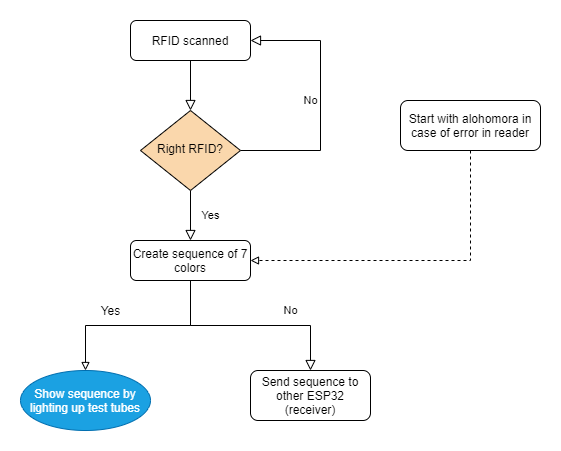

The diagram above was exported from draw.io. Its source (the exported page's mxGraphModel, read from the mxfile embedded in the PNG):
<mxGraphModel dx="1038" dy="580" grid="1" gridSize="10" guides="1" tooltips="1" connect="1" arrows="1" fold="1" page="1" pageScale="1" pageWidth="827" pageHeight="1169" math="0" shadow="0">
  <root>
    <mxCell id="WIyWlLk6GJQsqaUBKTNV-0" />
    <mxCell id="WIyWlLk6GJQsqaUBKTNV-1" parent="WIyWlLk6GJQsqaUBKTNV-0" />
    <mxCell id="WIyWlLk6GJQsqaUBKTNV-2" value="" style="rounded=0;html=1;jettySize=auto;orthogonalLoop=1;fontSize=11;endArrow=block;endFill=0;endSize=8;strokeWidth=1;shadow=0;labelBackgroundColor=none;edgeStyle=orthogonalEdgeStyle;" parent="WIyWlLk6GJQsqaUBKTNV-1" source="WIyWlLk6GJQsqaUBKTNV-3" target="WIyWlLk6GJQsqaUBKTNV-6" edge="1">
      <mxGeometry relative="1" as="geometry" />
    </mxCell>
    <mxCell id="WIyWlLk6GJQsqaUBKTNV-3" value="RFID scanned" style="rounded=1;whiteSpace=wrap;html=1;fontSize=12;glass=0;strokeWidth=1;shadow=0;" parent="WIyWlLk6GJQsqaUBKTNV-1" vertex="1">
      <mxGeometry x="160" y="80" width="120" height="40" as="geometry" />
    </mxCell>
    <mxCell id="WIyWlLk6GJQsqaUBKTNV-4" value="Yes" style="rounded=0;html=1;jettySize=auto;orthogonalLoop=1;fontSize=11;endArrow=block;endFill=0;endSize=8;strokeWidth=1;shadow=0;labelBackgroundColor=none;edgeStyle=orthogonalEdgeStyle;entryX=0.5;entryY=0;entryDx=0;entryDy=0;" parent="WIyWlLk6GJQsqaUBKTNV-1" source="WIyWlLk6GJQsqaUBKTNV-6" target="WIyWlLk6GJQsqaUBKTNV-12" edge="1">
      <mxGeometry y="20" relative="1" as="geometry">
        <mxPoint as="offset" />
        <mxPoint x="220" y="290" as="targetPoint" />
      </mxGeometry>
    </mxCell>
    <mxCell id="WIyWlLk6GJQsqaUBKTNV-5" value="No" style="edgeStyle=orthogonalEdgeStyle;rounded=0;html=1;jettySize=auto;orthogonalLoop=1;fontSize=11;endArrow=block;endFill=0;endSize=8;strokeWidth=1;shadow=0;labelBackgroundColor=none;entryX=1;entryY=0.5;entryDx=0;entryDy=0;" parent="WIyWlLk6GJQsqaUBKTNV-1" source="WIyWlLk6GJQsqaUBKTNV-6" target="WIyWlLk6GJQsqaUBKTNV-3" edge="1">
      <mxGeometry y="10" relative="1" as="geometry">
        <mxPoint as="offset" />
        <mxPoint x="350" y="90" as="targetPoint" />
        <Array as="points">
          <mxPoint x="350" y="210" />
          <mxPoint x="350" y="100" />
        </Array>
      </mxGeometry>
    </mxCell>
    <mxCell id="WIyWlLk6GJQsqaUBKTNV-6" value="Right RFID?" style="rhombus;whiteSpace=wrap;html=1;shadow=0;fontFamily=Helvetica;fontSize=12;align=center;strokeWidth=1;spacing=6;spacingTop=-4;fillColor=#fad7ac;" parent="WIyWlLk6GJQsqaUBKTNV-1" vertex="1">
      <mxGeometry x="170" y="170" width="100" height="80" as="geometry" />
    </mxCell>
    <mxCell id="WIyWlLk6GJQsqaUBKTNV-8" value="No" style="rounded=0;html=1;jettySize=auto;orthogonalLoop=1;fontSize=11;endArrow=block;endFill=0;endSize=8;strokeWidth=1;shadow=0;labelBackgroundColor=none;edgeStyle=orthogonalEdgeStyle;exitX=0.5;exitY=1;exitDx=0;exitDy=0;" parent="WIyWlLk6GJQsqaUBKTNV-1" source="WIyWlLk6GJQsqaUBKTNV-12" target="WIyWlLk6GJQsqaUBKTNV-11" edge="1">
      <mxGeometry x="0.381" y="15" relative="1" as="geometry">
        <mxPoint as="offset" />
        <mxPoint x="220" y="370" as="sourcePoint" />
      </mxGeometry>
    </mxCell>
    <mxCell id="WIyWlLk6GJQsqaUBKTNV-11" value="Send sequence to other ESP32 (receiver)" style="rounded=1;whiteSpace=wrap;html=1;fontSize=12;glass=0;strokeWidth=1;shadow=0;" parent="WIyWlLk6GJQsqaUBKTNV-1" vertex="1">
      <mxGeometry x="280" y="430" width="120" height="50" as="geometry" />
    </mxCell>
    <mxCell id="LrL23ddSsd_TqDN3ufTG-3" style="edgeStyle=orthogonalEdgeStyle;rounded=0;orthogonalLoop=1;jettySize=auto;html=1;exitX=0.5;exitY=1;exitDx=0;exitDy=0;entryX=0.5;entryY=0;entryDx=0;entryDy=0;endArrow=block;endFill=0;" parent="WIyWlLk6GJQsqaUBKTNV-1" source="WIyWlLk6GJQsqaUBKTNV-12" target="LrL23ddSsd_TqDN3ufTG-5" edge="1">
      <mxGeometry relative="1" as="geometry">
        <mxPoint x="115" y="430" as="targetPoint" />
      </mxGeometry>
    </mxCell>
    <mxCell id="WIyWlLk6GJQsqaUBKTNV-12" value="Create sequence of 7 colors" style="rounded=1;whiteSpace=wrap;html=1;fontSize=12;glass=0;strokeWidth=1;shadow=0;" parent="WIyWlLk6GJQsqaUBKTNV-1" vertex="1">
      <mxGeometry x="160" y="300" width="120" height="40" as="geometry" />
    </mxCell>
    <mxCell id="LrL23ddSsd_TqDN3ufTG-4" value="Yes" style="text;html=1;align=center;verticalAlign=middle;resizable=0;points=[];autosize=1;" parent="WIyWlLk6GJQsqaUBKTNV-1" vertex="1">
      <mxGeometry x="125" y="360" width="30" height="20" as="geometry" />
    </mxCell>
    <mxCell id="LrL23ddSsd_TqDN3ufTG-5" value="&lt;span&gt;Show sequence by lighting up test tubes&lt;/span&gt;" style="ellipse;whiteSpace=wrap;html=1;strokeColor=#006EAF;fillColor=#1ba1e2;fontColor=#ffffff;" parent="WIyWlLk6GJQsqaUBKTNV-1" vertex="1">
      <mxGeometry x="50" y="430" width="130" height="60" as="geometry" />
    </mxCell>
    <mxCell id="LrL23ddSsd_TqDN3ufTG-6" value="Start with alohomora in case of error in reader" style="rounded=1;whiteSpace=wrap;html=1;" parent="WIyWlLk6GJQsqaUBKTNV-1" vertex="1">
      <mxGeometry x="430" y="160" width="140" height="50" as="geometry" />
    </mxCell>
    <mxCell id="LrL23ddSsd_TqDN3ufTG-7" style="edgeStyle=orthogonalEdgeStyle;rounded=0;orthogonalLoop=1;jettySize=auto;html=1;entryX=1;entryY=0.5;entryDx=0;entryDy=0;dashed=1;endArrow=block;endFill=0;" parent="WIyWlLk6GJQsqaUBKTNV-1" source="LrL23ddSsd_TqDN3ufTG-6" target="WIyWlLk6GJQsqaUBKTNV-12" edge="1">
      <mxGeometry relative="1" as="geometry">
        <mxPoint x="400" y="180" as="sourcePoint" />
        <mxPoint x="280" y="330" as="targetPoint" />
        <Array as="points">
          <mxPoint x="500" y="320" />
        </Array>
      </mxGeometry>
    </mxCell>
  </root>
</mxGraphModel>